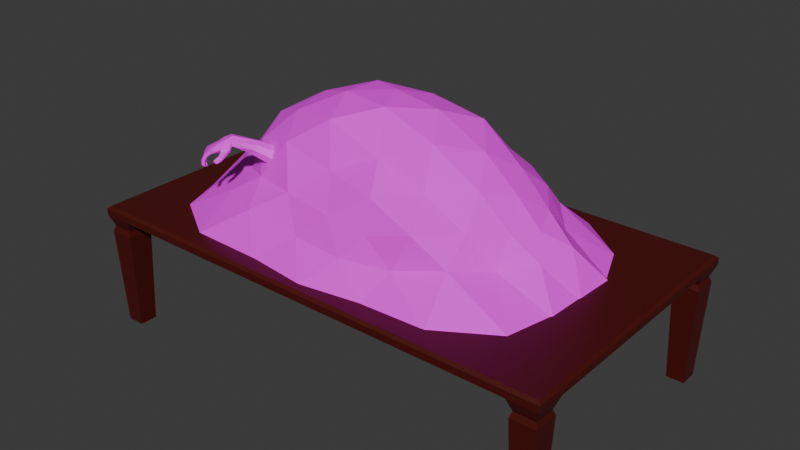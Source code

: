 # Source: Table_with_Flesh_1.blend  (saved by Blender 5.1.29; exported with 4.5.12 LTS)
import bpy
from mathutils import Matrix  # noqa: F401  (used for matrix-valued properties, if any)

bpy.ops.wm.read_factory_settings(use_empty=True)
scene = bpy.context.scene
scene.name = 'Scene'

# ---- images (referenced by path relative to the original .blend; pixels are not part of the script)
import os
ASSET_DIR = os.environ.get("B2B_ASSET_DIR", "")  # directory of the original .blend (textures are referenced by path, not embedded)
HERE = os.path.dirname(os.path.abspath(__file__))  # packed textures are extracted next to this script under _unpacked/

def load_image(name, relpath, width, height, colorspace="sRGB"):
    """Load a texture the original file referenced (path relative to the .blend, or extracted next to this script)."""
    p = next((c for c in (os.path.join(HERE, relpath), os.path.join(ASSET_DIR, relpath)) if relpath and os.path.exists(c)), "")
    if p:
        img = bpy.data.images.load(p, check_existing=True)
        img.name = name
    else:  # same state as the original file: an image datablock whose file is absent (Cycles renders it pink)
        img = bpy.data.images.new(name, width, height)
        img.source = "FILE"
        img.filepath = "//" + (relpath or name)
    img.colorspace_settings.name = colorspace
    return img
img_arm_png = load_image('arm.png', 'arm.png', 1024, 1024, 'sRGB')
img_hybrid_flesh_png = load_image('hybrid_flesh.png', 'hybrid_flesh.png', 1024, 1024, 'sRGB')

# ---- materials (node trees are filled in below, after node groups)
mat_material_002 = bpy.data.materials.new('Material.002')
mat_material = bpy.data.materials.new('Material')
mat_material.alpha_threshold = 0.0
mat_material.use_backface_culling_lightprobe_volume = False
mat_material.roughness = 0.5
mat_material.line_color = (0.0, 0.0, 0.0, 1.0)
mat_material_001 = bpy.data.materials.new('Material.001')

# ---- material node trees
mat_material_002.use_nodes = True; mat_material_002.node_tree.nodes.clear()
_N = mat_material_002.node_tree.nodes; _L = mat_material_002.node_tree.links
n0 = _N.new('ShaderNodeBsdfPrincipled'); n0.name = 'Principled BSDF'; n0.location = (-114, 199)
n1 = _N.new('ShaderNodeOutputMaterial'); n1.name = 'Material Output'; n1.location = (286, 199)
n2 = _N.new('ShaderNodeTexImage'); n2.name = 'Image Texture'; n2.location = (-432, 182)
n2.image = img_arm_png
n3 = _N.new('ShaderNodeMapping'); n3.name = 'Mapping'; n3.location = (-612, 142)
n4 = _N.new('ShaderNodeTexCoord'); n4.name = 'Texture Coordinate'; n4.location = (-792, 142)
_L.new(n0.outputs[0], n1.inputs[0])
_L.new(n2.outputs[0], n0.inputs[0])
_L.new(n3.outputs[0], n2.inputs[0])
_L.new(n4.outputs[2], n3.inputs[0])
n1.is_active_output = True
mat_material.use_nodes = True; mat_material.node_tree.nodes.clear()
_N = mat_material.node_tree.nodes; _L = mat_material.node_tree.links
n0 = _N.new('ShaderNodeOutputMaterial'); n0.name = 'Material Output'; n0.location = (200, 100)
n1 = _N.new('ShaderNodeBsdfPrincipled'); n1.name = 'Principled BSDF'; n1.location = (-200, 100)
n1.inputs[0].default_value = (0.07345, 0.002929, 0.001284, 1.0)
_L.new(n1.outputs[0], n0.inputs[0])
n0.is_active_output = True
mat_material_001.use_nodes = True; mat_material_001.node_tree.nodes.clear()
_N = mat_material_001.node_tree.nodes; _L = mat_material_001.node_tree.links
n0 = _N.new('ShaderNodeBsdfPrincipled'); n0.name = 'Principled BSDF'; n0.location = (-200, 100)
n0.inputs[2].default_value = 0.8636
n1 = _N.new('ShaderNodeOutputMaterial'); n1.name = 'Material Output'; n1.location = (200, 100)
n2 = _N.new('ShaderNodeTexImage'); n2.name = 'Image Texture'; n2.location = (-501, 141)
n2.image = img_hybrid_flesh_png
n2.interpolation = 'Closest'
n3 = _N.new('ShaderNodeMapping'); n3.name = 'Mapping'; n3.location = (-681, 101)
n4 = _N.new('ShaderNodeTexCoord'); n4.name = 'Texture Coordinate'; n4.location = (-861, 101)
_L.new(n0.outputs[0], n1.inputs[0])
_L.new(n2.outputs[0], n0.inputs[0])
_L.new(n3.outputs[0], n2.inputs[0])
_L.new(n4.outputs[2], n3.inputs[0])
n1.is_active_output = True

# ---- world
world_world = bpy.data.worlds.new('World'); scene.world = world_world
world_world.use_nodes = True; world_world.node_tree.nodes.clear()
_N = world_world.node_tree.nodes; _L = world_world.node_tree.links
n0 = _N.new('ShaderNodeOutputWorld'); n0.name = 'World Output'; n0.location = (200, 100)
n1 = _N.new('ShaderNodeBackground'); n1.name = 'Background'; n1.location = (-200, 100)
n1.inputs[0].default_value = (0.05088, 0.05088, 0.05088, 1.0)
_L.new(n1.outputs[0], n0.inputs[0])
n0.is_active_output = True
world_world.color = (0.05088, 0.05088, 0.05088)
world_world.sun_shadow_jitter_overblur = 0.0

# ---- meshes
me_arm = bpy.data.meshes.new('Arm')
me_arm.from_pydata([(-3.476, -1.397, 0.2107), (-3.525, -1.484, 0.276), (-3.423, -1.518, 0.3267), (-3.38, -1.477, 0.2791), (-3.481, -1.377, 0.2347), (-3.529, -1.468, 0.2946), (-3.427, -1.501, 0.3478), (-3.366, -1.468, 0.3053), (-3.334, -1.456, 0.2419), (-3.317, -1.445, 0.2739), (-3.436, -1.376, 0.1906), (-3.341, -1.409, 0.2417), (-3.438, -1.346, 0.2101), (-3.344, -1.375, 0.2654), (-3.4, -1.544, 0.2828), (-3.393, -1.554, 0.3071), (-3.38, -1.562, 0.2629), (-3.375, -1.57, 0.2816), (-3.404, -1.562, 0.2843), (-3.4, -1.568, 0.3), (-3.388, -1.57, 0.2716), (-3.385, -1.574, 0.2825), (-3.382, -1.519, 0.2745), (-3.374, -1.517, 0.2978), (-3.361, -1.535, 0.2579), (-3.355, -1.534, 0.2744), (-3.374, -1.49, 0.2818), (-3.364, -1.483, 0.3034), (-3.336, -1.468, 0.2475), (-3.32, -1.458, 0.2781), (-3.438, -1.44, 0.2567), (-3.479, -1.499, 0.2991), (-3.503, -1.491, 0.2871), (-3.472, -1.447, 0.2546), (-3.406, -1.45, 0.2746), (-3.451, -1.509, 0.313), (-3.452, -1.41, 0.2868), (-3.48, -1.471, 0.3198), (-3.41, -1.424, 0.3076), (-3.451, -1.481, 0.3337), (-3.503, -1.466, 0.3046), (-3.484, -1.422, 0.2796), (-3.455, -1.608, 0.311), (-3.47, -1.617, 0.3317), (-3.47, -1.601, 0.3026), (-3.486, -1.61, 0.3234), (-3.488, -1.591, 0.2703), (-3.472, -1.598, 0.279), (-3.505, -1.602, 0.2926), (-3.489, -1.609, 0.3013), (-3.5, -1.576, 0.2705), (-3.515, -1.569, 0.2637), (-3.514, -1.589, 0.2881), (-3.529, -1.582, 0.2813), (-3.532, -1.556, 0.2568), (-3.543, -1.571, 0.269), (-3.518, -1.561, 0.263), (-3.53, -1.576, 0.2752), (-3.424, -1.41, 0.2255), (-3.378, -1.43, 0.2483), (-3.369, -1.396, 0.2186), (-3.404, -1.391, 0.2054), (-3.433, -1.364, 0.2667), (-3.378, -1.382, 0.2894), (-3.359, -1.334, 0.2539), (-3.408, -1.321, 0.2293), (-3.459, -1.618, 0.3023), (-3.47, -1.621, 0.3178), (-3.469, -1.614, 0.2968), (-3.478, -1.618, 0.3139), (-3.476, -1.61, 0.2694), (-3.487, -1.605, 0.2637), (-3.489, -1.613, 0.2862), (-3.497, -1.609, 0.2822), (-3.503, -1.585, 0.2608), (-3.513, -1.58, 0.2563), (-3.514, -1.59, 0.2747), (-3.521, -1.587, 0.2715), (-3.52, -1.567, 0.2533), (-3.528, -1.564, 0.2492), (-3.529, -1.575, 0.2635), (-3.535, -1.573, 0.2606), (-3.44, -1.544, 0.3359), (-3.452, -1.541, 0.3603), (-3.473, -1.534, 0.3491), (-3.461, -1.536, 0.3248), (-3.477, -1.533, 0.3392), (-3.499, -1.527, 0.3266), (-3.463, -1.535, 0.3135), (-3.485, -1.529, 0.3009), (-3.5, -1.521, 0.3212), (-3.52, -1.514, 0.3119), (-3.488, -1.519, 0.2984), (-3.508, -1.512, 0.2891), (-3.52, -1.513, 0.3056), (-3.538, -1.507, 0.2969), (-3.509, -1.507, 0.2873), (-3.527, -1.501, 0.2787), (-3.489, -1.581, 0.3276), (-3.508, -1.574, 0.3172), (-3.495, -1.568, 0.2968), (-3.476, -1.575, 0.3072), (-3.454, -1.582, 0.333), (-3.466, -1.587, 0.3519), (-3.485, -1.58, 0.3419), (-3.472, -1.574, 0.323), (-3.511, -1.562, 0.3079), (-3.528, -1.556, 0.2997), (-3.517, -1.547, 0.2831), (-3.499, -1.554, 0.2913), (-3.526, -1.549, 0.2912), (-3.542, -1.543, 0.2835), (-3.532, -1.532, 0.2714), (-3.516, -1.538, 0.2791), (-3.228, -1.33, 0.1027), (-3.24, -1.376, 0.1154), (-3.252, -1.293, 0.07986), (-3.297, -1.287, 0.06024), (-3.337, -1.315, 0.05534), (-3.348, -1.361, 0.06804), (-3.325, -1.398, 0.0909), (-3.28, -1.404, 0.1105), (-3.127, -1.327, -0.01416), (-3.131, -1.387, -0.01277), (-3.161, -1.283, -0.03417), (-3.215, -1.279, -0.06109), (-3.255, -1.319, -0.07915), (-3.26, -1.379, -0.07776), (-3.225, -1.423, -0.05774), (-3.172, -1.427, -0.03082)], [], [(34, 3, 2, 35), (38, 39, 6, 7), (59, 60, 11, 8), (30, 34, 35, 31), (2, 3, 7, 6), (0, 1, 5, 4), (9, 8, 11, 13), (0, 33, 32, 1), (33, 30, 31, 32), (17, 16, 24, 25), (16, 14, 22, 24), (63, 9, 13, 64), (0, 4, 12, 10), (14, 15, 23, 22), (15, 17, 25, 23), (14, 16, 20, 18), (16, 17, 21, 20), (17, 15, 19, 21), (15, 14, 18, 19), (24, 22, 26, 28), (22, 23, 27, 26), (23, 25, 29, 27), (25, 24, 28, 29), (3, 8, 28, 26), (3, 26, 27, 7), (9, 7, 27, 29), (8, 9, 29, 28), (41, 40, 37, 36), (36, 37, 39, 38), (4, 5, 40, 41), (43, 45, 69, 67), (52, 53, 77, 76), (44, 42, 66, 68), (51, 50, 74, 75), (3, 34, 59, 8), (0, 10, 61, 58), (58, 61, 60, 59), (4, 62, 65, 12), (62, 63, 64, 65), (34, 30, 58, 59), (30, 33, 0, 58), (7, 9, 63, 38), (62, 36, 38, 63), (36, 62, 4, 41), (18, 20, 21, 19), (50, 52, 76, 74), (45, 44, 68, 69), (53, 51, 75, 77), (46, 47, 70, 71), (54, 56, 78, 79), (49, 48, 73, 72), (57, 55, 81, 80), (47, 49, 72, 70), (55, 54, 79, 81), (48, 46, 71, 73), (42, 43, 67, 66), (56, 57, 80, 78), (79, 78, 80, 81), (67, 69, 68, 66), (71, 70, 72, 73), (75, 74, 76, 77), (103, 43, 42, 102), (104, 45, 43, 103), (105, 102, 42, 44), (85, 84, 39, 35), (99, 48, 49, 98), (88, 35, 39, 86), (100, 101, 47, 46), (87, 37, 31, 89), (107, 53, 52, 106), (90, 92, 31, 37), (108, 109, 50, 51), (93, 91, 40, 32), (111, 55, 57, 110), (96, 32, 40, 94), (112, 113, 56, 54), (112, 54, 55, 111), (105, 104, 84, 85), (35, 2, 82, 85), (39, 84, 83, 6), (6, 83, 82, 2), (99, 87, 89, 100), (31, 35, 88, 89), (101, 88, 86, 98), (37, 87, 86, 39), (108, 107, 91, 93), (32, 31, 92, 93), (106, 109, 92, 90), (40, 91, 90, 37), (1, 97, 95, 5), (1, 32, 96, 97), (113, 96, 94, 110), (5, 95, 94, 40), (47, 101, 98, 49), (48, 99, 100, 46), (89, 88, 101, 100), (87, 99, 98, 86), (44, 45, 104, 105), (85, 82, 102, 105), (84, 104, 103, 83), (83, 103, 102, 82), (52, 50, 109, 106), (51, 53, 107, 108), (93, 92, 109, 108), (91, 107, 106, 90), (56, 113, 110, 57), (97, 112, 111, 95), (97, 96, 113, 112), (95, 111, 110, 94), (12, 65, 117, 118), (12, 118, 119, 10), (61, 10, 119, 120), (61, 120, 121, 60), (11, 60, 121, 115), (13, 11, 115, 114), (13, 114, 116, 64), (64, 116, 117, 65), (118, 117, 125, 126), (120, 119, 127, 128), (115, 121, 129, 123), (114, 115, 123, 122), (117, 116, 124, 125), (119, 118, 126, 127), (121, 120, 128, 129), (116, 114, 122, 124)])
_uv = me_arm.uv_layers.new(name='UVMap')
_uv.uv.foreach_set('vector', [0.2517, 0.6871, 0.3071, 0.7001, 0.2946, 0.8161, 0.2455, 0.814, 0.6656, 0.6489, 0.6557, 0.5326, 0.7054, 0.5137, 0.7591, 0.6286, 0.266, 0.6209, 0.2394, 0.5536, 0.2971, 0.5607, 0.3482, 0.6121, 0.1941, 0.6864, 0.2517, 0.6871, 0.2455, 0.814, 0.1953, 0.8147, 0.1798, 0.8283, 0.1855, 0.9461, 0.1384, 0.9424, 0.1384, 0.8171, 0.4075, 0.7163, 0.3983, 0.5319, 0.436, 0.5291, 0.456, 0.7127, 0.1865, 0.8194, 0.2443, 0.8171, 0.231, 0.8888, 0.1865, 0.9363, 0.09413, 0.6326, 0.1511, 0.7185, 0.1522, 0.8154, 0.1117, 0.8161, 0.1511, 0.7185, 0.1941, 0.6864, 0.1953, 0.8147, 0.1522, 0.8154, 0.8395, 0.7249, 0.8098, 0.7129, 0.8136, 0.6615, 0.8406, 0.6603, 0.9904, 0.4276, 0.9397, 0.4173, 0.9515, 0.3703, 0.9995, 0.3768, 0.675, 0.7328, 0.8088, 0.7111, 0.7148, 0.7829, 0.6577, 0.8264, 0.4075, 0.7163, 0.456, 0.7127, 0.4534, 0.802, 0.3983, 0.7905, 0.0111, 0.84, 0.05114, 0.8292, 0.0412, 0.8938, 0.00355, 0.8878, 0.7835, 0.2711, 0.8366, 0.2587, 0.8489, 0.3221, 0.7973, 0.335, 0.9397, 0.4173, 0.9904, 0.4276, 0.9776, 0.4454, 0.9439, 0.4456, 0.8098, 0.7129, 0.8395, 0.7249, 0.833, 0.7409, 0.8157, 0.734, 0.8366, 0.2587, 0.7835, 0.2711, 0.7906, 0.2451, 0.827, 0.2443, 0.05114, 0.8292, 0.0111, 0.84, 0.01429, 0.8115, 0.0402, 0.8045, 0.9995, 0.3768, 0.9515, 0.3703, 0.9365, 0.3251, 0.999, 0.2651, 0.00355, 0.8878, 0.0412, 0.8938, 0.05114, 0.9488, 0.01505, 0.934, 0.7973, 0.335, 0.8489, 0.3221, 0.8486, 0.4513, 0.7878, 0.39, 0.8406, 0.6603, 0.8136, 0.6615, 0.8161, 0.5498, 0.8691, 0.5343, 0.9248, 0.3056, 0.9995, 0.2443, 0.999, 0.2651, 0.9365, 0.3251, 0.005749, 0.9548, 0.01505, 0.934, 0.05114, 0.9488, 0.0495, 0.9727, 0.8489, 0.4723, 0.7752, 0.4104, 0.7878, 0.39, 0.8486, 0.4513, 0.8098, 0.5299, 0.8652, 0.5137, 0.8691, 0.5343, 0.8161, 0.5498, 0.5476, 0.6139, 0.5596, 0.53, 0.6042, 0.5316, 0.5897, 0.6479, 0.5897, 0.6479, 0.6042, 0.5316, 0.6557, 0.5326, 0.6656, 0.6489, 0.4974, 0.6996, 0.5181, 0.5137, 0.5596, 0.53, 0.5476, 0.6139, 0.8046, 0.02035, 0.7752, 0.02328, 0.781, 0.00185, 0.7947, 0.0004909, 0.3573, 0.7489, 0.3843, 0.7481, 0.3776, 0.7678, 0.3651, 0.7682, 0.4428, 0.8262, 0.4134, 0.8237, 0.4203, 0.8029, 0.4395, 0.8046, 0.1341, 0.8389, 0.1072, 0.8367, 0.1135, 0.8171, 0.1311, 0.8185, 0.3071, 0.7001, 0.2517, 0.6871, 0.266, 0.6209, 0.3482, 0.6121, 0.09413, 0.6326, 0.1234, 0.5641, 0.1818, 0.5657, 0.1787, 0.6187, 0.1787, 0.6187, 0.1818, 0.5657, 0.2394, 0.5536, 0.266, 0.6209, 0.4974, 0.6996, 0.5826, 0.7287, 0.5711, 0.823, 0.5131, 0.7881, 0.5826, 0.7287, 0.675, 0.7328, 0.6577, 0.8264, 0.5711, 0.823, 0.2517, 0.6871, 0.1941, 0.6864, 0.1787, 0.6187, 0.266, 0.6209, 0.1941, 0.6864, 0.1511, 0.7185, 0.09413, 0.6326, 0.1787, 0.6187, 0.7591, 0.6286, 0.8088, 0.7111, 0.675, 0.7328, 0.6656, 0.6489, 0.5826, 0.7287, 0.5897, 0.6479, 0.6656, 0.6489, 0.675, 0.7328, 0.5897, 0.6479, 0.5826, 0.7287, 0.4974, 0.6996, 0.5476, 0.6139, 0.457, 0.5628, 0.457, 0.5291, 0.4752, 0.5331, 0.4832, 0.5685, 0.9215, 0.7563, 0.8835, 0.7442, 0.9009, 0.7327, 0.929, 0.7371, 0.9185, 0.5257, 0.8785, 0.5392, 0.8701, 0.5189, 0.8999, 0.5137, 0.8236, 0.9265, 0.8616, 0.9144, 0.8691, 0.9335, 0.841, 0.938, 0.9755, 0.7578, 0.9452, 0.7554, 0.9524, 0.7327, 0.9722, 0.7343, 0.0634, 0.8779, 0.088, 0.8791, 0.08291, 0.8962, 0.06683, 0.8954, 0.03163, 0.5767, 0.001373, 0.5796, 0.007337, 0.5564, 0.02138, 0.555, 0.05462, 0.7413, 0.07923, 0.7405, 0.07322, 0.7575, 0.0618, 0.7579, 0.8955, 0.0238, 0.8501, 0.01652, 0.8679, 0.0004906, 0.9008, 0.0006325, 0.4888, 0.81, 0.4586, 0.8265, 0.449, 0.8114, 0.4721, 0.8029, 0.8734, 0.4508, 0.9189, 0.4442, 0.9238, 0.4674, 0.891, 0.4671, 0.9103, 0.1785, 0.9503, 0.1924, 0.9315, 0.2042, 0.9018, 0.1987, 0.3878, 0.7927, 0.3576, 0.7763, 0.3742, 0.7692, 0.3973, 0.7776, 0.4795, 0.5989, 0.4955, 0.5989, 0.4932, 0.6233, 0.4818, 0.6233, 0.4598, 0.6033, 0.4735, 0.6033, 0.4763, 0.6334, 0.457, 0.6334, 0.4769, 0.6023, 0.457, 0.6023, 0.4599, 0.5695, 0.474, 0.5695, 0.4779, 0.5695, 0.4955, 0.5695, 0.493, 0.5979, 0.4804, 0.5979, 0.9726, 0.1408, 0.9503, 0.1924, 0.9103, 0.1785, 0.9376, 0.1336, 0.7775, 0.07831, 0.7752, 0.02328, 0.8046, 0.02035, 0.8118, 0.07612, 0.4419, 0.8776, 0.4075, 0.8759, 0.4134, 0.8237, 0.4428, 0.8262, 0.896, 0.6438, 0.9374, 0.6503, 0.8967, 0.7317, 0.8701, 0.685, 0.004107, 0.637, 0.001373, 0.5796, 0.03163, 0.5767, 0.03949, 0.6348, 0.8808, 0.1346, 0.9008, 0.1747, 0.8835, 0.2256, 0.8374, 0.1485, 0.9739, 0.8131, 0.9385, 0.8112, 0.9452, 0.7554, 0.9755, 0.7578, 0.8626, 0.3238, 0.9068, 0.2443, 0.9238, 0.2953, 0.9058, 0.3384, 0.3861, 0.6982, 0.3843, 0.7481, 0.3573, 0.7489, 0.3545, 0.698, 0.8764, 0.8621, 0.9153, 0.8553, 0.929, 0.8862, 0.9117, 0.9371, 0.1337, 0.8846, 0.1022, 0.8831, 0.1072, 0.8367, 0.1341, 0.8389, 0.855, 0.817, 0.8161, 0.8102, 0.8555, 0.7419, 0.8691, 0.7875, 0.08139, 0.6921, 0.07923, 0.7405, 0.05462, 0.7413, 0.05265, 0.692, 0.386, 0.8855, 0.3973, 0.9087, 0.3852, 0.9546, 0.3519, 0.885, 0.06149, 0.835, 0.09022, 0.8352, 0.088, 0.8791, 0.0634, 0.8779, 0.4681, 0.8684, 0.4586, 0.8265, 0.4888, 0.81, 0.4953, 0.8579, 0.9052, 0.5831, 0.9403, 0.5763, 0.9374, 0.6503, 0.896, 0.6438, 0.4481, 0.9873, 0.3983, 0.9873, 0.4032, 0.9378, 0.4418, 0.939, 0.7752, 0.2433, 0.7794, 0.1524, 0.818, 0.1506, 0.8249, 0.2259, 0.9325, 0.0004905, 0.9701, 0.0661, 0.9286, 0.07227, 0.9018, 0.03039, 0.8499, 0.3983, 0.8626, 0.3238, 0.9058, 0.3384, 0.8888, 0.3979, 0.9806, 0.9213, 0.93, 0.9213, 0.9348, 0.8768, 0.9745, 0.875, 0.8648, 0.07091, 0.8808, 0.1346, 0.8374, 0.1485, 0.8259, 0.06993, 0.0004906, 0.8036, 0.003396, 0.7126, 0.04312, 0.7141, 0.05114, 0.8036, 0.8433, 0.8725, 0.8102, 0.8783, 0.8161, 0.8102, 0.855, 0.817, 0.1375, 0.9738, 0.09413, 0.9738, 0.0986, 0.9403, 0.134, 0.9413, 0.8701, 0.7934, 0.9032, 0.7993, 0.9153, 0.8553, 0.8764, 0.8621, 0.3973, 0.5514, 0.3892, 0.6299, 0.3539, 0.629, 0.3539, 0.5461, 0.449, 0.9421, 0.4609, 0.9179, 0.4949, 0.9172, 0.4702, 0.9735, 0.05212, 0.7589, 0.09269, 0.7589, 0.09124, 0.7847, 0.05903, 0.785, 0.3783, 0.8355, 0.386, 0.8855, 0.3519, 0.885, 0.3511, 0.8252, 0.09252, 0.572, 0.08433, 0.6329, 0.05212, 0.6322, 0.05212, 0.555, 0.8955, 0.0238, 0.8648, 0.07091, 0.8259, 0.06993, 0.8501, 0.01652, 0.8734, 0.4508, 0.8499, 0.3983, 0.8888, 0.3979, 0.9189, 0.4442, 0.9745, 0.875, 0.9348, 0.8768, 0.9385, 0.8112, 0.9739, 0.8131, 0.003396, 0.7126, 0.004107, 0.637, 0.03949, 0.6348, 0.04312, 0.7141, 0.8785, 0.5392, 0.9185, 0.5257, 0.9403, 0.5763, 0.9052, 0.5831, 0.4418, 0.939, 0.4032, 0.9378, 0.4075, 0.8759, 0.4419, 0.8776, 0.7794, 0.1524, 0.7775, 0.07831, 0.8118, 0.07612, 0.818, 0.1506, 0.9701, 0.0661, 0.9726, 0.1408, 0.9376, 0.1336, 0.9286, 0.07227, 0.8835, 0.7442, 0.9215, 0.7563, 0.9032, 0.7993, 0.8701, 0.7934, 0.8616, 0.9144, 0.8236, 0.9265, 0.8102, 0.8783, 0.8433, 0.8725, 0.134, 0.9413, 0.0986, 0.9403, 0.1022, 0.8831, 0.1337, 0.8846, 0.3892, 0.6299, 0.3861, 0.6982, 0.3545, 0.698, 0.3539, 0.629, 0.3878, 0.7927, 0.3783, 0.8355, 0.3511, 0.8252, 0.3576, 0.7763, 0.4609, 0.9179, 0.4681, 0.8684, 0.4953, 0.8579, 0.4949, 0.9172, 0.05903, 0.785, 0.09124, 0.7847, 0.09022, 0.8352, 0.06149, 0.835, 0.08433, 0.6329, 0.08139, 0.6921, 0.05265, 0.692, 0.05212, 0.6322, 0.3973, 0.5452, 0.3305, 0.5424, 0.3083, 0.2264, 0.3782, 0.2562, 0.4472, 0.5281, 0.3983, 0.2427, 0.4697, 0.2687, 0.4964, 0.5009, 0.7587, 0.4939, 0.7013, 0.5066, 0.6825, 0.2736, 0.7582, 0.2791, 0.6206, 0.5111, 0.608, 0.2966, 0.6815, 0.2775, 0.6769, 0.4928, 0.5563, 0.5127, 0.4974, 0.5067, 0.5211, 0.2926, 0.59, 0.2608, 0.2592, 0.5511, 0.2007, 0.5225, 0.2363, 0.2709, 0.3053, 0.2391, 0.09413, 0.5526, 0.125, 0.2387, 0.1997, 0.225, 0.1637, 0.5446, 0.0004907, 0.5459, 0.01827, 0.2247, 0.09315, 0.2374, 0.0863, 0.5541, 0.3782, 0.2562, 0.3083, 0.2264, 0.3063, 0.0004908, 0.3973, 0.01472, 0.7582, 0.2791, 0.6825, 0.2736, 0.6825, 0.009055, 0.7742, 0.0004907, 0.59, 0.2608, 0.5211, 0.2926, 0.4974, 0.01666, 0.5881, 0.0004907, 0.3053, 0.2391, 0.2363, 0.2709, 0.2007, 0.01302, 0.2921, 0.0004907, 0.09315, 0.2374, 0.01827, 0.2247, 0.0004906, 0.0004905, 0.09202, 0.01144, 0.4697, 0.2687, 0.3983, 0.2427, 0.4043, 0.0004907, 0.4964, 0.005469, 0.6815, 0.2775, 0.608, 0.2966, 0.591, 0.01813, 0.6815, 0.000491, 0.1997, 0.225, 0.125, 0.2387, 0.09413, 0.001728, 0.1863, 0.0004906])
_ca = me_arm.color_attributes.new('Attribute', 'BYTE_COLOR', 'CORNER')
_ca.data.foreach_set('color', [1.0, 1.0, 1.0, 1.0, 1.0, 1.0, 1.0, 1.0, 1.0, 1.0, 1.0, 1.0, 1.0, 1.0, 1.0, 1.0, 1.0, 1.0, 1.0, 1.0, 1.0, 1.0, 1.0, 1.0, 1.0, 1.0, 1.0, 1.0, 1.0, 1.0, 1.0, 1.0, 1.0, 1.0, 1.0, 1.0, 1.0, 1.0, 1.0, 1.0, 1.0, 1.0, 1.0, 1.0, 1.0, 1.0, 1.0, 1.0, 1.0, 1.0, 1.0, 1.0, 1.0, 1.0, 1.0, 1.0, 1.0, 1.0, 1.0, 1.0, 1.0, 1.0, 1.0, 1.0, 1.0, 1.0, 1.0, 1.0, 1.0, 1.0, 1.0, 1.0, 1.0, 1.0, 1.0, 1.0, 1.0, 1.0, 1.0, 1.0, 1.0, 1.0, 1.0, 1.0, 1.0, 1.0, 1.0, 1.0, 1.0, 1.0, 1.0, 1.0, 1.0, 1.0, 1.0, 1.0, 1.0, 1.0, 1.0, 1.0, 1.0, 1.0, 1.0, 1.0, 1.0, 1.0, 1.0, 1.0, 1.0, 1.0, 1.0, 1.0, 1.0, 1.0, 1.0, 1.0, 1.0, 1.0, 1.0, 1.0, 1.0, 1.0, 1.0, 1.0, 1.0, 1.0, 1.0, 1.0, 1.0, 1.0, 1.0, 1.0, 1.0, 1.0, 1.0, 1.0, 1.0, 1.0, 1.0, 1.0, 1.0, 1.0, 1.0, 1.0, 1.0, 1.0, 1.0, 1.0, 1.0, 1.0, 1.0, 1.0, 1.0, 1.0, 1.0, 1.0, 1.0, 1.0, 1.0, 1.0, 1.0, 1.0, 1.0, 1.0, 1.0, 1.0, 1.0, 1.0, 1.0, 1.0, 1.0, 1.0, 1.0, 1.0, 1.0, 1.0, 1.0, 1.0, 1.0, 1.0, 1.0, 1.0, 1.0, 1.0, 1.0, 1.0, 1.0, 1.0, 1.0, 1.0, 1.0, 1.0, 1.0, 1.0, 1.0, 1.0, 1.0, 1.0, 1.0, 1.0, 1.0, 1.0, 1.0, 1.0, 1.0, 1.0, 1.0, 1.0, 1.0, 1.0, 1.0, 1.0, 1.0, 1.0, 1.0, 1.0, 1.0, 1.0, 1.0, 1.0, 1.0, 1.0, 1.0, 1.0, 1.0, 1.0, 1.0, 1.0, 1.0, 1.0, 1.0, 1.0, 1.0, 1.0, 1.0, 1.0, 1.0, 1.0, 1.0, 1.0, 1.0, 1.0, 1.0, 1.0, 1.0, 1.0, 1.0, 1.0, 1.0, 1.0, 1.0, 1.0, 1.0, 1.0, 1.0, 1.0, 1.0, 1.0, 1.0, 1.0, 1.0, 1.0, 1.0, 1.0, 1.0, 1.0, 1.0, 1.0, 1.0, 1.0, 1.0, 1.0, 1.0, 1.0, 1.0, 1.0, 1.0, 1.0, 1.0, 1.0, 1.0, 1.0, 1.0, 1.0, 1.0, 1.0, 1.0, 1.0, 1.0, 1.0, 1.0, 1.0, 1.0, 1.0, 1.0, 1.0, 1.0, 1.0, 1.0, 1.0, 1.0, 1.0, 1.0, 1.0, 1.0, 1.0, 1.0, 1.0, 1.0, 1.0, 1.0, 1.0, 1.0, 1.0, 1.0, 1.0, 1.0, 1.0, 1.0, 1.0, 1.0, 1.0, 1.0, 1.0, 1.0, 1.0, 1.0, 1.0, 1.0, 1.0, 1.0, 1.0, 1.0, 1.0, 1.0, 1.0, 1.0, 1.0, 1.0, 1.0, 1.0, 1.0, 1.0, 1.0, 1.0, 1.0, 1.0, 1.0, 1.0, 1.0, 1.0, 1.0, 1.0, 1.0, 1.0, 1.0, 1.0, 1.0, 1.0, 1.0, 1.0, 1.0, 1.0, 1.0, 1.0, 1.0, 1.0, 1.0, 1.0, 1.0, 1.0, 1.0, 1.0, 1.0, 1.0, 1.0, 1.0, 1.0, 1.0, 1.0, 1.0, 1.0, 1.0, 1.0, 1.0, 1.0, 1.0, 1.0, 1.0, 1.0, 1.0, 1.0, 1.0, 1.0, 1.0, 1.0, 1.0, 1.0, 1.0, 1.0, 1.0, 1.0, 1.0, 1.0, 1.0, 1.0, 1.0, 1.0, 1.0, 1.0, 1.0, 1.0, 1.0, 1.0, 1.0, 1.0, 1.0, 1.0, 1.0, 1.0, 1.0, 1.0, 1.0, 1.0, 1.0, 1.0, 1.0, 1.0, 1.0, 1.0, 1.0, 1.0, 1.0, 1.0, 1.0, 1.0, 1.0, 1.0, 1.0, 1.0, 1.0, 1.0, 1.0, 1.0, 1.0, 1.0, 1.0, 1.0, 1.0, 1.0, 1.0, 1.0, 1.0, 1.0, 1.0, 1.0, 1.0, 1.0, 1.0, 1.0, 1.0, 1.0, 1.0, 1.0, 1.0, 1.0, 1.0, 1.0, 1.0, 1.0, 1.0, 1.0, 1.0, 1.0, 1.0, 1.0, 1.0, 1.0, 1.0, 1.0, 1.0, 1.0, 1.0, 1.0, 1.0, 1.0, 1.0, 1.0, 1.0, 1.0, 1.0, 1.0, 1.0, 1.0, 1.0, 1.0, 1.0, 1.0, 1.0, 1.0, 1.0, 1.0, 1.0, 1.0, 1.0, 1.0, 1.0, 1.0, 1.0, 1.0, 1.0, 1.0, 1.0, 1.0, 1.0, 1.0, 1.0, 1.0, 1.0, 1.0, 1.0, 1.0, 1.0, 1.0, 1.0, 1.0, 1.0, 1.0, 1.0, 1.0, 1.0, 1.0, 1.0, 1.0, 1.0, 1.0, 1.0, 1.0, 1.0, 1.0, 1.0, 1.0, 1.0, 1.0, 1.0, 1.0, 1.0, 1.0, 1.0, 1.0, 1.0, 1.0, 1.0, 1.0, 1.0, 1.0, 1.0, 1.0, 1.0, 1.0, 1.0, 1.0, 1.0, 1.0, 1.0, 1.0, 1.0, 1.0, 1.0, 1.0, 1.0, 1.0, 1.0, 1.0, 1.0, 1.0, 1.0, 1.0, 1.0, 1.0, 1.0, 1.0, 1.0, 1.0, 1.0, 1.0, 1.0, 1.0, 1.0, 1.0, 1.0, 1.0, 1.0, 1.0, 1.0, 1.0, 1.0, 1.0, 1.0, 1.0, 1.0, 1.0, 1.0, 1.0, 1.0, 1.0, 1.0, 1.0, 1.0, 1.0, 1.0, 1.0, 1.0, 1.0, 1.0, 1.0, 1.0, 1.0, 1.0, 1.0, 1.0, 1.0, 1.0, 1.0, 1.0, 1.0, 1.0, 1.0, 1.0, 1.0, 1.0, 1.0, 1.0, 1.0, 1.0, 1.0, 1.0, 1.0, 1.0, 1.0, 1.0, 1.0, 1.0, 1.0, 1.0, 1.0, 1.0, 1.0, 1.0, 1.0, 1.0, 1.0, 1.0, 1.0, 1.0, 1.0, 1.0, 1.0, 1.0, 1.0, 1.0, 1.0, 1.0, 1.0, 1.0, 1.0, 1.0, 1.0, 1.0, 1.0, 1.0, 1.0, 1.0, 1.0, 1.0, 1.0, 1.0, 1.0, 1.0, 1.0, 1.0, 1.0, 1.0, 1.0, 1.0, 1.0, 1.0, 1.0, 1.0, 1.0, 1.0, 1.0, 1.0, 1.0, 1.0, 1.0, 1.0, 1.0, 1.0, 1.0, 1.0, 1.0, 1.0, 1.0, 1.0, 1.0, 1.0, 1.0, 1.0, 1.0, 1.0, 1.0, 1.0, 1.0, 1.0, 1.0, 1.0, 1.0, 1.0, 1.0, 1.0, 1.0, 1.0, 1.0, 1.0, 1.0, 1.0, 1.0, 1.0, 1.0, 1.0, 1.0, 1.0, 1.0, 1.0, 1.0, 1.0, 1.0, 1.0, 1.0, 1.0, 1.0, 1.0, 1.0, 1.0, 1.0, 1.0, 1.0, 1.0, 1.0, 1.0, 1.0, 1.0, 1.0, 1.0, 1.0, 1.0, 1.0, 1.0, 1.0, 1.0, 1.0, 1.0, 1.0, 1.0, 1.0, 1.0, 1.0, 1.0, 1.0, 1.0, 1.0, 1.0, 1.0, 1.0, 1.0, 1.0, 1.0, 1.0, 1.0, 1.0, 1.0, 1.0, 1.0, 1.0, 1.0, 1.0, 1.0, 1.0, 1.0, 1.0, 1.0, 1.0, 1.0, 1.0, 1.0, 1.0, 1.0, 1.0, 1.0, 1.0, 1.0, 1.0, 1.0, 1.0, 1.0, 1.0, 1.0, 1.0, 1.0, 1.0, 1.0, 1.0, 1.0, 1.0, 1.0, 1.0, 1.0, 1.0, 1.0, 1.0, 1.0, 1.0, 1.0, 1.0, 1.0, 1.0, 1.0, 1.0, 1.0, 1.0, 1.0, 1.0, 1.0, 1.0, 1.0, 1.0, 1.0, 1.0, 1.0, 1.0, 1.0, 1.0, 1.0, 1.0, 1.0, 1.0, 1.0, 1.0, 1.0, 1.0, 1.0, 1.0, 1.0, 1.0, 1.0, 1.0, 1.0, 1.0, 1.0, 1.0, 1.0, 1.0, 1.0, 1.0, 1.0, 1.0, 1.0, 1.0, 1.0, 1.0, 1.0, 1.0, 1.0, 1.0, 1.0, 1.0, 1.0, 1.0, 1.0, 1.0, 1.0, 1.0, 1.0, 1.0, 1.0, 1.0, 1.0, 1.0, 1.0, 1.0, 1.0, 1.0, 1.0, 1.0, 1.0, 1.0, 1.0, 1.0, 1.0, 1.0, 1.0, 1.0, 1.0, 1.0, 1.0, 1.0, 1.0, 1.0, 1.0, 1.0, 1.0, 1.0, 1.0, 1.0, 1.0, 1.0, 1.0, 1.0, 1.0, 1.0, 1.0, 1.0, 1.0, 1.0, 1.0, 1.0, 1.0, 1.0, 1.0, 1.0, 1.0, 1.0, 1.0, 1.0, 1.0, 1.0, 1.0, 1.0, 1.0, 1.0, 1.0, 1.0, 1.0, 1.0, 1.0, 1.0, 1.0, 1.0, 1.0, 1.0, 1.0, 1.0, 1.0, 1.0, 1.0, 1.0, 1.0, 1.0, 1.0, 1.0, 1.0, 1.0, 1.0, 1.0, 1.0, 1.0, 1.0, 1.0, 1.0, 1.0, 1.0, 1.0, 1.0, 1.0, 1.0, 1.0, 1.0, 1.0, 1.0, 1.0, 1.0, 1.0, 1.0, 1.0, 1.0, 1.0, 1.0, 1.0, 1.0, 1.0, 1.0, 1.0, 1.0, 1.0, 1.0, 1.0, 1.0, 1.0, 1.0, 1.0, 1.0, 1.0, 1.0, 1.0, 1.0, 1.0, 1.0, 1.0, 1.0, 1.0, 1.0, 1.0, 1.0, 1.0, 1.0, 1.0, 1.0, 1.0, 1.0, 1.0, 1.0, 1.0, 1.0, 1.0, 1.0, 1.0, 1.0, 1.0, 1.0, 1.0, 1.0, 1.0, 1.0, 1.0, 1.0, 1.0, 1.0, 1.0, 1.0, 1.0, 1.0, 1.0, 1.0, 1.0, 1.0, 1.0, 1.0, 1.0, 1.0, 1.0, 1.0, 1.0, 1.0, 1.0, 1.0, 1.0, 1.0, 1.0, 1.0, 1.0, 1.0, 1.0, 1.0, 1.0, 1.0, 1.0, 1.0, 1.0, 1.0, 1.0, 1.0, 1.0, 1.0, 1.0, 1.0, 1.0, 1.0, 1.0, 1.0, 1.0, 1.0, 1.0, 1.0, 1.0, 1.0, 1.0, 1.0, 1.0, 1.0, 1.0, 1.0, 1.0, 1.0, 1.0, 1.0, 1.0, 1.0, 1.0, 1.0, 1.0, 1.0, 1.0, 1.0, 1.0, 1.0, 1.0, 1.0, 1.0, 1.0, 1.0, 1.0, 1.0, 1.0, 1.0, 1.0, 1.0, 1.0, 1.0, 1.0, 1.0, 1.0, 1.0, 1.0, 1.0, 1.0, 1.0, 1.0, 1.0, 1.0, 1.0, 1.0, 1.0, 1.0, 1.0, 1.0, 1.0, 1.0, 1.0, 1.0, 1.0, 1.0, 1.0, 1.0, 1.0, 1.0, 1.0, 1.0, 1.0, 1.0, 1.0, 1.0, 1.0, 1.0, 1.0, 1.0, 1.0, 1.0, 1.0, 1.0, 1.0, 1.0, 1.0, 1.0, 1.0, 1.0, 1.0, 1.0, 1.0, 1.0, 1.0, 1.0, 1.0, 1.0, 1.0, 1.0, 1.0, 1.0, 1.0, 1.0, 1.0, 1.0, 1.0, 1.0, 1.0, 1.0, 1.0, 1.0, 1.0, 1.0, 1.0, 1.0, 1.0, 1.0, 1.0, 1.0, 1.0, 1.0, 1.0, 1.0, 1.0, 1.0, 1.0, 1.0, 1.0, 1.0, 1.0, 1.0, 1.0, 1.0, 1.0, 1.0, 1.0, 1.0, 1.0, 1.0, 1.0, 1.0, 1.0, 1.0, 1.0, 1.0, 1.0, 1.0, 1.0, 1.0, 1.0, 1.0, 1.0, 1.0, 1.0, 1.0, 1.0, 1.0, 1.0, 1.0, 1.0, 1.0, 1.0, 1.0, 1.0, 1.0, 1.0, 1.0, 1.0, 1.0, 1.0, 1.0, 1.0, 1.0, 1.0, 1.0, 1.0, 1.0, 1.0, 1.0, 1.0, 1.0, 1.0, 1.0, 1.0, 1.0, 1.0, 1.0, 1.0, 1.0, 1.0, 1.0, 1.0, 1.0, 1.0, 1.0, 1.0, 1.0, 1.0, 1.0, 1.0, 1.0, 1.0, 1.0, 1.0, 1.0, 1.0, 1.0, 1.0, 1.0, 1.0, 1.0, 1.0, 1.0, 1.0, 1.0, 1.0, 1.0, 1.0, 1.0, 1.0, 1.0, 1.0, 1.0, 1.0, 1.0, 1.0, 1.0, 1.0, 1.0, 1.0, 1.0, 1.0, 1.0, 1.0, 1.0, 1.0, 1.0, 1.0, 1.0, 1.0, 1.0, 1.0, 1.0, 1.0, 1.0, 1.0, 1.0, 1.0, 1.0, 1.0, 1.0, 1.0, 1.0, 1.0, 1.0, 1.0, 1.0, 1.0, 1.0, 1.0, 1.0, 1.0, 1.0, 1.0, 1.0, 1.0, 1.0, 1.0, 1.0, 1.0, 1.0, 1.0, 1.0, 1.0, 1.0, 1.0, 1.0, 1.0, 1.0, 1.0, 1.0, 1.0, 1.0, 1.0, 1.0, 1.0, 1.0, 1.0, 1.0, 1.0, 1.0, 1.0, 1.0, 1.0, 1.0, 1.0, 1.0, 1.0, 1.0, 1.0, 1.0, 1.0, 1.0, 1.0, 1.0, 1.0, 1.0, 1.0, 1.0, 1.0, 1.0, 1.0, 1.0, 1.0, 1.0, 1.0, 1.0, 1.0, 1.0, 1.0, 1.0, 1.0, 1.0, 1.0, 1.0, 1.0, 1.0, 1.0, 1.0, 1.0, 1.0, 1.0, 1.0, 1.0, 1.0, 1.0, 1.0, 1.0, 1.0, 1.0, 1.0, 1.0, 1.0, 1.0, 1.0, 1.0, 1.0, 1.0, 1.0, 1.0, 1.0, 1.0, 1.0, 1.0, 1.0, 1.0, 1.0, 1.0, 1.0, 1.0, 1.0, 1.0, 1.0, 1.0, 1.0, 1.0, 1.0, 1.0, 1.0, 1.0, 1.0, 1.0, 1.0, 1.0, 1.0, 1.0, 1.0, 1.0, 1.0, 1.0, 1.0, 1.0, 1.0, 1.0, 1.0, 1.0, 1.0, 1.0, 1.0, 1.0, 1.0, 1.0, 1.0, 1.0, 1.0, 1.0, 1.0, 1.0, 1.0, 1.0, 1.0, 1.0, 1.0, 1.0, 1.0, 1.0, 1.0, 1.0, 1.0, 1.0, 1.0, 1.0, 1.0, 1.0, 1.0, 1.0, 1.0, 1.0, 1.0, 1.0, 1.0, 1.0, 1.0, 1.0, 1.0, 1.0, 1.0, 1.0, 1.0, 1.0, 1.0, 1.0, 1.0, 1.0, 1.0, 1.0, 1.0, 1.0, 1.0, 1.0, 1.0, 1.0, 1.0, 1.0, 1.0, 1.0, 1.0, 1.0, 1.0, 1.0, 1.0, 1.0, 1.0, 1.0, 1.0, 1.0, 1.0, 1.0, 1.0, 1.0, 1.0, 1.0, 1.0, 1.0, 1.0, 1.0, 1.0, 1.0, 1.0, 1.0, 1.0, 1.0, 1.0, 1.0, 1.0, 1.0, 1.0, 1.0, 1.0, 1.0, 1.0, 1.0, 1.0, 1.0, 1.0, 1.0, 1.0, 1.0, 1.0, 1.0, 1.0, 1.0, 1.0, 1.0, 1.0, 1.0, 1.0, 1.0, 1.0, 1.0, 1.0, 1.0, 1.0, 1.0, 1.0, 1.0, 1.0, 1.0, 1.0, 1.0, 1.0, 1.0, 1.0, 1.0, 1.0, 1.0, 1.0, 1.0, 1.0, 1.0, 1.0, 1.0, 1.0, 1.0, 1.0, 1.0, 1.0, 1.0, 1.0, 1.0, 1.0, 1.0, 1.0, 1.0, 1.0, 1.0, 1.0, 1.0, 1.0, 1.0, 1.0, 1.0, 1.0, 1.0, 1.0, 1.0, 1.0, 1.0, 1.0, 1.0, 1.0, 1.0, 1.0, 1.0, 1.0, 1.0, 1.0, 1.0, 1.0, 1.0, 1.0, 1.0, 1.0, 1.0, 1.0, 1.0, 1.0, 1.0, 1.0, 1.0, 1.0, 1.0, 1.0, 1.0, 1.0, 1.0, 1.0, 1.0, 1.0, 1.0, 1.0, 1.0, 1.0, 1.0, 1.0, 1.0, 1.0, 1.0, 1.0, 1.0, 1.0, 1.0, 1.0, 1.0, 1.0, 1.0, 1.0, 1.0, 1.0, 1.0, 1.0, 1.0, 1.0, 1.0, 1.0, 1.0, 1.0, 1.0, 1.0, 1.0, 1.0, 1.0, 1.0, 1.0, 1.0, 1.0, 1.0, 1.0, 1.0, 1.0, 1.0, 1.0, 1.0, 1.0, 1.0, 1.0, 1.0, 1.0, 1.0, 1.0, 1.0, 1.0, 1.0, 1.0, 1.0, 1.0, 1.0, 1.0, 1.0, 1.0, 1.0, 1.0, 1.0, 1.0, 1.0, 1.0, 1.0, 1.0, 1.0, 1.0, 1.0, 1.0, 1.0, 1.0, 1.0, 1.0, 1.0, 1.0, 1.0, 1.0, 1.0, 1.0, 1.0, 1.0, 1.0, 1.0, 1.0, 1.0, 1.0, 1.0, 1.0, 1.0, 1.0, 1.0, 1.0, 1.0, 1.0, 1.0, 1.0, 1.0, 1.0, 1.0, 1.0, 1.0, 1.0, 1.0, 1.0, 1.0, 1.0, 1.0, 1.0, 1.0, 1.0, 1.0, 1.0, 1.0, 1.0, 1.0, 1.0, 1.0, 1.0, 1.0, 1.0, 1.0, 1.0, 1.0, 1.0, 1.0, 1.0, 1.0, 1.0, 1.0, 1.0, 1.0, 1.0, 1.0, 1.0, 1.0, 1.0, 1.0, 1.0, 1.0, 1.0, 1.0, 1.0, 1.0, 1.0, 1.0, 1.0, 1.0, 1.0, 1.0, 1.0, 1.0, 1.0, 1.0, 1.0, 1.0, 1.0, 1.0, 1.0, 1.0, 1.0, 1.0, 1.0, 1.0, 1.0, 1.0, 1.0, 1.0, 1.0, 1.0, 1.0, 1.0, 1.0, 1.0, 1.0, 1.0, 1.0, 1.0, 1.0, 1.0, 1.0, 1.0, 1.0, 1.0, 1.0, 1.0, 1.0, 1.0, 1.0, 1.0, 1.0, 1.0, 1.0, 1.0, 1.0, 1.0, 1.0, 1.0, 1.0, 1.0, 1.0, 1.0, 1.0, 1.0, 1.0, 1.0, 1.0, 1.0, 1.0, 1.0, 1.0, 1.0, 1.0, 1.0, 1.0, 1.0, 1.0, 1.0, 1.0, 1.0, 1.0, 1.0, 1.0, 1.0, 1.0, 1.0, 1.0, 1.0, 1.0, 1.0, 1.0, 1.0, 1.0, 1.0, 1.0, 1.0, 1.0, 1.0, 1.0, 1.0, 1.0, 1.0, 1.0, 1.0, 1.0, 1.0, 1.0, 1.0, 1.0, 1.0, 1.0, 1.0, 1.0, 1.0, 1.0, 1.0, 1.0, 1.0, 1.0, 1.0, 1.0, 1.0, 1.0, 1.0, 1.0, 1.0, 1.0, 1.0, 1.0, 1.0, 1.0, 1.0, 1.0, 1.0, 1.0, 1.0, 1.0, 1.0, 1.0, 1.0, 1.0, 1.0, 1.0, 1.0, 1.0, 1.0, 1.0, 1.0, 1.0, 1.0, 1.0, 1.0, 1.0, 1.0, 1.0, 1.0, 1.0, 1.0, 1.0, 1.0, 1.0, 1.0, 1.0, 1.0, 1.0, 1.0, 1.0, 1.0, 1.0, 1.0, 1.0, 1.0, 1.0, 1.0, 1.0, 1.0, 1.0, 1.0, 1.0, 1.0, 1.0, 1.0, 1.0, 1.0, 1.0, 1.0, 1.0, 1.0, 1.0, 1.0, 1.0, 1.0, 1.0, 1.0, 1.0, 1.0, 1.0, 1.0, 1.0, 1.0, 1.0])
me_arm.materials.append(mat_material_002)
me_arm.use_mirror_x = True
me_arm.update()
me_cube = bpy.data.meshes.new('Cube')
me_cube.from_pydata([(2.055, 1.189, -1.0), (2.055, -1.172, -1.0), (-2.05, 1.189, -1.0), (-2.05, -1.172, -1.0), (-2.05, 0.1893, -1.0), (-1.05, 1.189, -1.0), (-1.05, -1.172, -1.0), (2.055, 0.1893, -1.0), (-2.05, -0.9224, -1.0), (-1.8, 1.189, -1.0), (1.805, -1.172, -1.0), (2.055, 0.9393, -1.0), (-2.05, 0.9393, -1.0), (1.805, 1.189, -1.0), (-1.8, -1.172, -1.0), (2.055, -0.9224, -1.0), (-1.8, -0.9224, -1.0), (-1.8, 0.9393, -1.0), (1.805, 0.9393, -1.0), (1.805, -0.9224, -1.0), (-2.05, -0.9224, -1.0), (-2.05, -1.172, -1.0), (-1.8, 1.189, -1.0), (-2.05, 1.189, -1.0), (1.805, -1.172, -1.0), (2.055, -1.172, -1.0), (2.055, 0.9393, -1.0), (2.055, 1.189, -1.0), (-2.05, 0.9393, -1.0), (1.805, 1.189, -1.0), (-1.8, -1.172, -1.0), (2.055, -0.9224, -1.0), (-1.8, -0.9224, -1.0), (-1.8, 0.9393, -1.0), (1.805, 0.9393, -1.0), (1.805, -0.9224, -1.0), (-2.013, -0.9599, -3.581), (-2.013, -1.135, -3.581), (-1.838, 1.152, -3.581), (-2.013, 1.152, -3.581), (1.843, -1.135, -3.581), (2.018, -1.135, -3.581), (2.018, 0.9768, -3.581), (2.018, 1.152, -3.581), (-2.013, 0.9768, -3.581), (1.843, 1.152, -3.581), (-1.838, -1.135, -3.581), (2.018, -0.9599, -3.581), (-1.838, -0.9599, -3.581), (-1.838, 0.9768, -3.581), (1.843, 0.9768, -3.581), (1.843, -0.9599, -3.581), (-2.013, -0.9599, -3.581), (-2.0, -0.9724, -26.07), (-2.0, -1.122, -26.07), (-2.013, -1.135, -3.581), (-1.838, 1.152, -3.581), (-1.85, 1.139, -26.07), (-2.0, 1.139, -26.07), (-2.013, 1.152, -3.581), (1.843, -1.135, -3.581), (1.855, -1.122, -26.07), (2.005, -1.122, -26.07), (2.018, -1.135, -3.581), (2.018, 0.9768, -3.581), (2.005, 0.9893, -26.07), (2.005, 1.139, -26.07), (2.018, 1.152, -3.581), (-2.0, 0.9893, -26.07), (-2.013, 0.9768, -3.581), (1.855, 1.139, -26.07), (1.843, 1.152, -3.581), (-1.85, -1.122, -26.07), (-1.838, -1.135, -3.581), (2.005, -0.9724, -26.07), (2.018, -0.9599, -3.581), (-1.85, -0.9724, -26.07), (-1.838, -0.9599, -3.581), (-1.838, 0.9768, -3.581), (-1.85, 0.9893, -26.07), (1.855, 0.9893, -26.07), (1.843, 0.9768, -3.581), (1.843, -0.9599, -3.581), (1.855, -0.9724, -26.07), (1.826, -1.152, -4.689), (2.034, -1.152, -4.689), (2.034, -0.9431, -4.689), (1.826, -0.9431, -4.689), (-2.03, -0.9431, -4.649), (-2.03, -1.152, -4.649), (-1.821, -1.152, -4.649), (-1.821, -0.9431, -4.649), (2.034, 0.96, -4.664), (2.034, 1.169, -4.664), (1.826, 1.169, -4.664), (1.826, 0.96, -4.664), (-1.821, 1.169, -4.665), (-2.03, 1.169, -4.665), (-2.03, 0.96, -4.665), (-1.821, 0.96, -4.665), (2.03, 1.164, 1.0), (2.055, 1.189, 0.4589), (2.03, -1.147, 1.0), (2.055, -1.172, 0.4589), (-2.025, 1.164, 1.0), (-2.05, 1.189, 0.4589), (-2.025, -1.147, 1.0), (-2.05, -1.172, 0.4589)], [], [(17, 12, 28, 33), (2, 105, 101, 0, 13, 5, 9), (0, 101, 103, 1, 15, 7, 11), (1, 103, 107, 3, 14, 6, 10), (14, 3, 21, 30), (18, 13, 29, 34), (8, 16, 32, 20), (104, 100, 101, 105), (28, 23, 39, 44), (33, 28, 44, 49), (27, 26, 42, 43), (22, 33, 49, 38), (10, 19, 35, 24), (3, 8, 20, 21), (15, 1, 25, 31), (1, 10, 24, 25), (2, 9, 22, 23), (11, 18, 34, 26), (19, 15, 31, 35), (0, 11, 26, 27), (16, 14, 30, 32), (12, 2, 23, 28), (13, 0, 27, 29), (9, 17, 33, 22), (34, 29, 45, 50), (29, 27, 43, 45), (26, 34, 50, 42), (30, 21, 37, 46), (24, 35, 51, 40), (31, 25, 41, 47), (21, 20, 36, 37), (35, 31, 47, 51), (32, 30, 46, 48), (23, 22, 38, 39), (20, 32, 48, 36), (25, 24, 40, 41), (88, 89, 55, 52), (96, 97, 59, 56), (84, 85, 63, 60), (92, 93, 67, 64), (97, 98, 69, 59), (93, 94, 71, 67), (89, 90, 73, 55), (85, 86, 75, 63), (91, 90, 72, 76), (91, 88, 52, 77), (96, 99, 79, 57), (99, 98, 68, 79), (94, 95, 81, 71), (92, 95, 80, 65), (87, 84, 60, 82), (86, 87, 82, 75), (53, 76, 72, 54), (36, 48, 77, 52), (37, 36, 52, 55), (46, 37, 55, 73), (58, 57, 79, 68), (38, 49, 78, 56), (39, 38, 56, 59), (44, 39, 59, 69), (41, 40, 60, 63), (83, 74, 62, 61), (40, 51, 82, 60), (47, 41, 63, 75), (43, 42, 64, 67), (70, 66, 65, 80), (42, 50, 81, 64), (45, 43, 67, 71), (49, 44, 69, 78), (50, 45, 71, 81), (48, 46, 73, 77), (51, 47, 75, 82), (74, 83, 87, 86), (83, 61, 84, 87), (62, 74, 86, 85), (61, 62, 85, 84), (76, 53, 88, 91), (77, 73, 90, 91), (54, 72, 90, 89), (53, 54, 89, 88), (64, 81, 95, 92), (70, 80, 95, 94), (66, 70, 94, 93), (65, 66, 93, 92), (78, 69, 98, 99), (56, 78, 99, 96), (58, 68, 98, 97), (57, 58, 97, 96), (100, 102, 103, 101), (106, 104, 105, 107), (3, 107, 105, 2, 12, 4, 8), (100, 104, 106, 102), (8, 20, 4, 12, 28, 23, 22, 9, 5, 29, 13, 27, 26, 11, 7, 15, 31, 25, 24, 10, 6, 14, 30, 21), (102, 106, 107, 103)])
_uv = me_cube.uv_layers.new(name='UVMap')
_uv.uv.foreach_set('vector', [0.1562, 0.5312, 0.125, 0.5312, 0.125, 0.5312, 0.1562, 0.5312, 0.375, 0.25, 0.6219, 0.25, 0.6226, 0.5, 0.375, 0.5, 0.375, 0.4688, 0.375, 0.375, 0.375, 0.2812, 0.375, 0.5, 0.6226, 0.5, 0.6226, 0.75, 0.375, 0.75, 0.375, 0.7188, 0.375, 0.625, 0.375, 0.5312, 0.375, 0.75, 0.6226, 0.75, 0.6219, 1.0, 0.375, 1.0, 0.375, 0.9688, 0.375, 0.875, 0.375, 0.7812, 0.375, 0.9688, 0.375, 1.0, 0.375, 1.0, 0.375, 0.9688, 0.3438, 0.5312, 0.3438, 0.5, 0.3438, 0.5, 0.3438, 0.5312, 0.125, 0.7188, 0.1562, 0.7188, 0.1562, 0.7188, 0.125, 0.7188, 0.8719, 0.5031, 0.6281, 0.5031, 0.6226, 0.5, 0.875, 0.5, 0.375, 0.2188, 0.375, 0.25, 0.375, 0.25, 0.375, 0.2188, 0.1562, 0.5312, 0.125, 0.5312, 0.125, 0.5312, 0.1562, 0.5312, 0.375, 0.5, 0.375, 0.5312, 0.375, 0.5312, 0.375, 0.5, 0.1562, 0.5, 0.1562, 0.5312, 0.1562, 0.5312, 0.1562, 0.5, 0.3438, 0.75, 0.3438, 0.7188, 0.3438, 0.7188, 0.3438, 0.75, 0.375, 0.0, 0.375, 0.03125, 0.375, 0.03125, 0.375, 0.0, 0.375, 0.7188, 0.375, 0.75, 0.375, 0.75, 0.375, 0.7188, 0.375, 0.75, 0.375, 0.7812, 0.375, 0.7812, 0.375, 0.75, 0.375, 0.25, 0.375, 0.2812, 0.375, 0.2812, 0.375, 0.25, 0.375, 0.5312, 0.3438, 0.5312, 0.3438, 0.5312, 0.375, 0.5312, 0.3438, 0.7188, 0.375, 0.7188, 0.375, 0.7188, 0.3438, 0.7188, 0.375, 0.5, 0.375, 0.5312, 0.375, 0.5312, 0.375, 0.5, 0.1562, 0.7188, 0.1562, 0.75, 0.1562, 0.75, 0.1562, 0.7188, 0.375, 0.2188, 0.375, 0.25, 0.375, 0.25, 0.375, 0.2188, 0.375, 0.4688, 0.375, 0.5, 0.375, 0.5, 0.375, 0.4688, 0.1562, 0.5, 0.1562, 0.5312, 0.1562, 0.5312, 0.1562, 0.5, 0.3438, 0.5312, 0.3438, 0.5, 0.3438, 0.5, 0.3438, 0.5312, 0.375, 0.4688, 0.375, 0.5, 0.375, 0.5, 0.375, 0.4688, 0.375, 0.5312, 0.3438, 0.5312, 0.3438, 0.5312, 0.375, 0.5312, 0.375, 0.9688, 0.375, 1.0, 0.375, 1.0, 0.375, 0.9688, 0.3438, 0.75, 0.3438, 0.7188, 0.3438, 0.7188, 0.3438, 0.75, 0.375, 0.7188, 0.375, 0.75, 0.375, 0.75, 0.375, 0.7188, 0.375, 0.0, 0.375, 0.03125, 0.375, 0.03125, 0.375, 0.0, 0.3438, 0.7188, 0.375, 0.7188, 0.375, 0.7188, 0.3438, 0.7188, 0.1562, 0.7188, 0.1562, 0.75, 0.1562, 0.75, 0.1562, 0.7188, 0.375, 0.25, 0.375, 0.2812, 0.375, 0.2812, 0.375, 0.25, 0.125, 0.7188, 0.1562, 0.7188, 0.1562, 0.7188, 0.125, 0.7188, 0.375, 0.75, 0.375, 0.7812, 0.375, 0.7812, 0.375, 0.75, 0.1253, 0.719, 0.1253, 0.7497, 0.125, 0.75, 0.125, 0.7188, 0.1559, 0.5003, 0.1253, 0.5003, 0.125, 0.5, 0.1562, 0.5, 0.3441, 0.7497, 0.3747, 0.7497, 0.375, 0.75, 0.3438, 0.75, 0.3747, 0.5309, 0.3747, 0.5003, 0.375, 0.5, 0.375, 0.5312, 0.1253, 0.5003, 0.1253, 0.5309, 0.125, 0.5312, 0.125, 0.5, 0.3747, 0.5003, 0.3441, 0.5003, 0.3438, 0.5, 0.375, 0.5, 0.1253, 0.7497, 0.156, 0.7497, 0.1562, 0.75, 0.125, 0.75, 0.3747, 0.7497, 0.3747, 0.7191, 0.375, 0.7188, 0.375, 0.75, 0.156, 0.719, 0.156, 0.7497, 0.15, 0.7438, 0.15, 0.725, 0.156, 0.719, 0.1253, 0.719, 0.125, 0.7188, 0.1562, 0.7188, 0.1559, 0.5003, 0.1559, 0.5309, 0.15, 0.525, 0.15, 0.5062, 0.1559, 0.5309, 0.1253, 0.5309, 0.1312, 0.525, 0.15, 0.525, 0.3441, 0.5003, 0.3441, 0.5309, 0.3438, 0.5312, 0.3438, 0.5, 0.3747, 0.5309, 0.3441, 0.5309, 0.35, 0.525, 0.3688, 0.525, 0.3441, 0.7191, 0.3441, 0.7497, 0.3438, 0.75, 0.3438, 0.7188, 0.3747, 0.7191, 0.3441, 0.7191, 0.3438, 0.7188, 0.375, 0.7188, 0.1312, 0.725, 0.15, 0.725, 0.15, 0.7438, 0.1312, 0.7438, 0.125, 0.7188, 0.1562, 0.7188, 0.1562, 0.7188, 0.125, 0.7188, 0.375, 0.0, 0.375, 0.03125, 0.375, 0.03125, 0.375, 0.0, 0.375, 0.9688, 0.375, 1.0, 0.375, 1.0, 0.375, 0.9688, 0.1312, 0.5062, 0.15, 0.5062, 0.15, 0.525, 0.1312, 0.525, 0.1562, 0.5, 0.1562, 0.5312, 0.1562, 0.5312, 0.1562, 0.5, 0.375, 0.25, 0.375, 0.2812, 0.375, 0.2812, 0.375, 0.25, 0.375, 0.2188, 0.375, 0.25, 0.375, 0.25, 0.375, 0.2188, 0.375, 0.75, 0.375, 0.7812, 0.375, 0.7812, 0.375, 0.75, 0.35, 0.725, 0.3688, 0.725, 0.3688, 0.7438, 0.35, 0.7438, 0.3438, 0.75, 0.3438, 0.7188, 0.3438, 0.7188, 0.3438, 0.75, 0.375, 0.7188, 0.375, 0.75, 0.375, 0.75, 0.375, 0.7188, 0.375, 0.5, 0.375, 0.5312, 0.375, 0.5312, 0.375, 0.5, 0.35, 0.5062, 0.3688, 0.5062, 0.3688, 0.525, 0.35, 0.525, 0.375, 0.5312, 0.3438, 0.5312, 0.3438, 0.5312, 0.375, 0.5312, 0.375, 0.4688, 0.375, 0.5, 0.375, 0.5, 0.375, 0.4688, 0.1562, 0.5312, 0.125, 0.5312, 0.125, 0.5312, 0.1562, 0.5312, 0.3438, 0.5312, 0.3438, 0.5, 0.3438, 0.5, 0.3438, 0.5312, 0.1562, 0.7188, 0.1562, 0.75, 0.1562, 0.75, 0.1562, 0.7188, 0.3438, 0.7188, 0.375, 0.7188, 0.375, 0.7188, 0.3438, 0.7188, 0.3688, 0.725, 0.35, 0.725, 0.3441, 0.7191, 0.3747, 0.7191, 0.35, 0.725, 0.35, 0.7438, 0.3441, 0.7497, 0.3441, 0.7191, 0.3688, 0.7438, 0.3688, 0.725, 0.3747, 0.7191, 0.3747, 0.7497, 0.35, 0.7438, 0.3688, 0.7438, 0.3747, 0.7497, 0.3441, 0.7497, 0.15, 0.725, 0.1312, 0.725, 0.1253, 0.719, 0.156, 0.719, 0.1562, 0.7188, 0.1562, 0.75, 0.156, 0.7497, 0.156, 0.719, 0.1312, 0.7438, 0.15, 0.7438, 0.156, 0.7497, 0.1253, 0.7497, 0.1312, 0.725, 0.1312, 0.7438, 0.1253, 0.7497, 0.1253, 0.719, 0.375, 0.5312, 0.3438, 0.5312, 0.3441, 0.5309, 0.3747, 0.5309, 0.35, 0.5062, 0.35, 0.525, 0.3441, 0.5309, 0.3441, 0.5003, 0.3688, 0.5062, 0.35, 0.5062, 0.3441, 0.5003, 0.3747, 0.5003, 0.3688, 0.525, 0.3688, 0.5062, 0.3747, 0.5003, 0.3747, 0.5309, 0.1562, 0.5312, 0.125, 0.5312, 0.1253, 0.5309, 0.1559, 0.5309, 0.1562, 0.5, 0.1562, 0.5312, 0.1559, 0.5309, 0.1559, 0.5003, 0.1312, 0.5062, 0.1312, 0.525, 0.1253, 0.5309, 0.1253, 0.5003, 0.15, 0.5062, 0.1312, 0.5062, 0.1253, 0.5003, 0.1559, 0.5003, 0.6281, 0.5031, 0.6281, 0.7469, 0.6226, 0.75, 0.6226, 0.5, 0.8719, 0.7469, 0.8719, 0.5031, 0.875, 0.5, 0.875, 0.75, 0.375, 0.0, 0.6219, 0.0, 0.6219, 0.25, 0.375, 0.25, 0.375, 0.2188, 0.375, 0.125, 0.375, 0.03125, 0.6281, 0.5031, 0.8719, 0.5031, 0.8719, 0.7469, 0.6281, 0.7469, 0.125, 0.7188, 0.125, 0.7188, 0.375, 0.125, 0.125, 0.5312, 0.375, 0.2188, 0.375, 0.25, 0.375, 0.2812, 0.375, 0.2812, 0.375, 0.375, 0.3438, 0.5, 0.3438, 0.5, 0.375, 0.5, 0.375, 0.5312, 0.375, 0.5312, 0.375, 0.625, 0.375, 0.7188, 0.375, 0.7188, 0.375, 0.75, 0.3438, 0.75, 0.375, 0.7812, 0.375, 0.875, 0.375, 0.9688, 0.375, 0.9688, 0.375, 1.0, 0.6281, 0.7469, 0.8719, 0.7469, 0.875, 0.75, 0.6226, 0.75])
me_cube.materials.append(mat_material)
me_cube.use_mirror_vertex_groups = False
me_cube.update()
me_icosphere_001 = bpy.data.meshes.new('Icosphere.001')
me_icosphere_001.from_pydata([(0.2624, -0.8222, 0.4801), (-0.6743, -0.5022, 0.4619), (-0.7285, 0.5939, 0.5578), (0.2551, 0.7926, 0.4633), (0.8393, -0.0009455, 0.4741), (-0.008301, 0.003651, 1.203), (0.9071, -0.1434, 0.3096), (1.058, -0.3224, 0.0663), (1.084, 0.354, 0.05505), (0.9484, 0.1559, 0.3486), (0.1485, -0.9096, 0.2844), (0.001841, -1.1, 0.06003), (0.6928, -1.003, 0.05926), (0.4123, -0.8276, 0.2908), (-0.8513, -0.457, 0.3456), (-1.104, -0.3488, 0.07391), (-0.7249, -1.012, 0.0753), (-0.6879, -0.7017, 0.3443), (-0.6769, 0.7041, 0.3442), (-0.685, 0.9484, 0.05451), (-1.082, 0.3243, 0.0626), (-0.8918, 0.5011, 0.3762), (0.4141, 0.8382, 0.301), (0.7119, 1.026, 0.06403), (0.001605, 1.03, 0.06929), (0.1468, 0.9165, 0.2918), (0.7682, -0.2227, 0.5129), (0.6505, -0.4787, 0.5498), (0.4998, -0.7703, 0.5754), (0.02808, -0.8107, 0.5157), (-0.2477, -0.7668, 0.544), (-0.5014, -0.6608, 0.5219), (-0.7841, -0.2933, 0.5415), (-0.8349, -0.004807, 0.575), (-0.8257, 0.3161, 0.594), (-0.4969, 0.6408, 0.5191), (-0.2348, 0.7173, 0.5118), (0.02779, 0.8134, 0.5237), (0.4711, 0.7182, 0.5633), (0.658, 0.498, 0.5616), (0.7816, 0.2304, 0.526), (0.09381, -0.2977, 1.194), (0.1609, -0.4944, 0.8936), (0.2395, -0.7209, 0.71), (0.7101, -0.001093, 0.6783), (0.5258, -0.004464, 0.9329), (0.2617, -0.01946, 1.154), (-0.2222, -0.1663, 1.159), (-0.4359, -0.345, 0.9853), (-0.6129, -0.4638, 0.7196), (-0.2175, 0.176, 1.148), (-0.4282, 0.3381, 0.9469), (-0.6046, 0.4895, 0.7799), (0.07215, 0.2872, 1.115), (0.1544, 0.5077, 0.9086), (0.225, 0.7062, 0.7008), (0.3658, 0.3088, 1.023), (0.6122, 0.263, 0.7592), (0.4258, 0.5195, 0.7495), (-0.1334, 0.4149, 0.9459), (-0.04308, 0.6405, 0.7293), (-0.3336, 0.5312, 0.7189), (-0.4608, -0.01116, 1.031), (-0.6352, 0.1662, 0.7707), (-0.6716, -0.1712, 0.8337), (-0.1373, -0.4828, 1.068), (-0.3649, -0.5818, 0.834), (-0.05754, -0.6243, 0.7521), (0.3826, -0.3222, 1.04), (0.4244, -0.4966, 0.7497), (0.6158, -0.2601, 0.7687), (0.8035, 0.4084, 0.3192), (0.9806, 0.7081, 0.06358), (0.657, 0.6859, 0.3563), (-0.124, 0.8747, 0.2976), (-0.3408, 1.033, 0.07341), (-0.4153, 0.7872, 0.3002), (-0.9512, 0.153, 0.3617), (-1.096, 0.003021, 0.06478), (-0.9533, -0.1712, 0.3753), (-0.4466, -0.8838, 0.3549), (-0.3368, -1.032, 0.06726), (-0.1262, -0.8908, 0.2963), (0.6617, -0.7036, 0.3732), (0.9985, -0.7036, 0.07002), (0.7823, -0.3853, 0.2934), (0.3349, 1.018, 0.07056), (-0.9797, 0.7343, 0.05918), (-1.01, -0.7384, 0.07206), (0.3313, -1.013, 0.07258), (1.072, -0.002062, 0.05705)], [], [(0, 28, 43), (1, 31, 49), (2, 34, 52), (3, 37, 55), (4, 40, 44), (46, 53, 5), (45, 56, 46), (44, 57, 45), (46, 56, 53), (56, 54, 53), (45, 57, 56), (57, 58, 56), (56, 58, 54), (58, 55, 54), (44, 40, 57), (40, 39, 57), (57, 39, 58), (39, 38, 58), (58, 38, 55), (38, 3, 55), (53, 50, 5), (54, 59, 53), (55, 60, 54), (53, 59, 50), (59, 51, 50), (54, 60, 59), (60, 61, 59), (59, 61, 51), (61, 52, 51), (55, 37, 60), (37, 36, 60), (60, 36, 61), (36, 35, 61), (61, 35, 52), (35, 2, 52), (50, 47, 5), (51, 62, 50), (52, 63, 51), (50, 62, 47), (62, 48, 47), (51, 63, 62), (63, 64, 62), (62, 64, 48), (64, 49, 48), (52, 34, 63), (34, 33, 63), (63, 33, 64), (33, 32, 64), (64, 32, 49), (32, 1, 49), (47, 41, 5), (48, 65, 47), (49, 66, 48), (47, 65, 41), (65, 42, 41), (48, 66, 65), (66, 67, 65), (65, 67, 42), (67, 43, 42), (49, 31, 66), (31, 30, 66), (66, 30, 67), (30, 29, 67), (67, 29, 43), (29, 0, 43), (41, 46, 5), (42, 68, 41), (43, 69, 42), (41, 68, 46), (68, 45, 46), (42, 69, 68), (69, 70, 68), (68, 70, 45), (70, 44, 45), (43, 28, 69), (28, 27, 69), (69, 27, 70), (27, 26, 70), (70, 26, 44), (26, 4, 44), (9, 40, 4), (8, 71, 9), (9, 71, 40), (71, 39, 40), (8, 72, 71), (72, 73, 71), (71, 73, 39), (73, 38, 39), (72, 23, 73), (23, 22, 73), (73, 22, 38), (22, 3, 38), (25, 37, 3), (24, 74, 25), (25, 74, 37), (74, 36, 37), (24, 75, 74), (75, 76, 74), (74, 76, 36), (76, 35, 36), (75, 19, 76), (19, 18, 76), (76, 18, 35), (18, 2, 35), (21, 34, 2), (20, 77, 21), (21, 77, 34), (77, 33, 34), (20, 78, 77), (78, 79, 77), (77, 79, 33), (79, 32, 33), (78, 15, 79), (15, 14, 79), (79, 14, 32), (14, 1, 32), (17, 31, 1), (16, 80, 17), (17, 80, 31), (80, 30, 31), (16, 81, 80), (81, 82, 80), (80, 82, 30), (82, 29, 30), (81, 11, 82), (11, 10, 82), (82, 10, 29), (10, 0, 29), (13, 28, 0), (12, 83, 13), (13, 83, 28), (83, 27, 28), (12, 84, 83), (84, 85, 83), (83, 85, 27), (85, 26, 27), (84, 7, 85), (7, 6, 85), (85, 6, 26), (6, 4, 26), (22, 25, 3), (23, 86, 22), (22, 86, 25), (86, 24, 25), (18, 21, 2), (19, 87, 18), (18, 87, 21), (87, 20, 21), (14, 17, 1), (15, 88, 14), (14, 88, 17), (88, 16, 17), (10, 13, 0), (11, 89, 10), (10, 89, 13), (89, 12, 13), (6, 9, 4), (7, 90, 6), (6, 90, 9), (90, 8, 9), (8, 90, 7, 84, 12, 89, 11, 81, 16, 88, 15, 78, 20, 87, 19, 75, 24, 86, 23, 72)])
_uv = me_icosphere_001.uv_layers.new(name='UVMap')
_uv.uv.foreach_set('vector', [0.1818, 0.3149, 0.2273, 0.3149, 0.2045, 0.3543, 0.0, 0.3149, 0.04545, 0.3149, 0.02273, 0.3543, 0.7273, 0.3149, 0.7727, 0.3149, 0.75, 0.3543, 0.5455, 0.3149, 0.5909, 0.3149, 0.5682, 0.3543, 0.3636, 0.3149, 0.4091, 0.3149, 0.3864, 0.3543, 0.4318, 0.433, 0.4773, 0.433, 0.4545, 0.4724, 0.4091, 0.3937, 0.4545, 0.3937, 0.4318, 0.433, 0.3864, 0.3543, 0.4318, 0.3543, 0.4091, 0.3937, 0.4318, 0.433, 0.4545, 0.3937, 0.4773, 0.433, 0.4545, 0.3937, 0.5, 0.3937, 0.4773, 0.433, 0.4091, 0.3937, 0.4318, 0.3543, 0.4545, 0.3937, 0.4318, 0.3543, 0.4773, 0.3543, 0.4545, 0.3937, 0.4545, 0.3937, 0.4773, 0.3543, 0.5, 0.3937, 0.4773, 0.3543, 0.5227, 0.3543, 0.5, 0.3937, 0.3864, 0.3543, 0.4091, 0.3149, 0.4318, 0.3543, 0.4091, 0.3149, 0.4545, 0.3149, 0.4318, 0.3543, 0.4318, 0.3543, 0.4545, 0.3149, 0.4773, 0.3543, 0.4545, 0.3149, 0.5, 0.3149, 0.4773, 0.3543, 0.4773, 0.3543, 0.5, 0.3149, 0.5227, 0.3543, 0.5, 0.3149, 0.5455, 0.3149, 0.5227, 0.3543, 0.6136, 0.433, 0.6591, 0.433, 0.6364, 0.4724, 0.5909, 0.3937, 0.6364, 0.3937, 0.6136, 0.433, 0.5682, 0.3543, 0.6136, 0.3543, 0.5909, 0.3937, 0.6136, 0.433, 0.6364, 0.3937, 0.6591, 0.433, 0.6364, 0.3937, 0.6818, 0.3937, 0.6591, 0.433, 0.5909, 0.3937, 0.6136, 0.3543, 0.6364, 0.3937, 0.6136, 0.3543, 0.6591, 0.3543, 0.6364, 0.3937, 0.6364, 0.3937, 0.6591, 0.3543, 0.6818, 0.3937, 0.6591, 0.3543, 0.7045, 0.3543, 0.6818, 0.3937, 0.5682, 0.3543, 0.5909, 0.3149, 0.6136, 0.3543, 0.5909, 0.3149, 0.6364, 0.3149, 0.6136, 0.3543, 0.6136, 0.3543, 0.6364, 0.3149, 0.6591, 0.3543, 0.6364, 0.3149, 0.6818, 0.3149, 0.6591, 0.3543, 0.6591, 0.3543, 0.6818, 0.3149, 0.7045, 0.3543, 0.6818, 0.3149, 0.7273, 0.3149, 0.7045, 0.3543, 0.7955, 0.433, 0.8409, 0.433, 0.8182, 0.4724, 0.7727, 0.3937, 0.8182, 0.3937, 0.7955, 0.433, 0.75, 0.3543, 0.7955, 0.3543, 0.7727, 0.3937, 0.7955, 0.433, 0.8182, 0.3937, 0.8409, 0.433, 0.8182, 0.3937, 0.8636, 0.3937, 0.8409, 0.433, 0.7727, 0.3937, 0.7955, 0.3543, 0.8182, 0.3937, 0.7955, 0.3543, 0.8409, 0.3543, 0.8182, 0.3937, 0.8182, 0.3937, 0.8409, 0.3543, 0.8636, 0.3937, 0.8409, 0.3543, 0.8864, 0.3543, 0.8636, 0.3937, 0.75, 0.3543, 0.7727, 0.3149, 0.7955, 0.3543, 0.7727, 0.3149, 0.8182, 0.3149, 0.7955, 0.3543, 0.7955, 0.3543, 0.8182, 0.3149, 0.8409, 0.3543, 0.8182, 0.3149, 0.8636, 0.3149, 0.8409, 0.3543, 0.8409, 0.3543, 0.8636, 0.3149, 0.8864, 0.3543, 0.8636, 0.3149, 0.9091, 0.3149, 0.8864, 0.3543, 0.06818, 0.433, 0.1136, 0.433, 0.09091, 0.4724, 0.04545, 0.3937, 0.09091, 0.3937, 0.06818, 0.433, 0.02273, 0.3543, 0.06818, 0.3543, 0.04545, 0.3937, 0.06818, 0.433, 0.09091, 0.3937, 0.1136, 0.433, 0.09091, 0.3937, 0.1364, 0.3937, 0.1136, 0.433, 0.04545, 0.3937, 0.06818, 0.3543, 0.09091, 0.3937, 0.06818, 0.3543, 0.1136, 0.3543, 0.09091, 0.3937, 0.09091, 0.3937, 0.1136, 0.3543, 0.1364, 0.3937, 0.1136, 0.3543, 0.1591, 0.3543, 0.1364, 0.3937, 0.02273, 0.3543, 0.04545, 0.3149, 0.06818, 0.3543, 0.04545, 0.3149, 0.09091, 0.3149, 0.06818, 0.3543, 0.06818, 0.3543, 0.09091, 0.3149, 0.1136, 0.3543, 0.09091, 0.3149, 0.1364, 0.3149, 0.1136, 0.3543, 0.1136, 0.3543, 0.1364, 0.3149, 0.1591, 0.3543, 0.1364, 0.3149, 0.1818, 0.3149, 0.1591, 0.3543, 0.25, 0.433, 0.2955, 0.433, 0.2727, 0.4724, 0.2273, 0.3937, 0.2727, 0.3937, 0.25, 0.433, 0.2045, 0.3543, 0.25, 0.3543, 0.2273, 0.3937, 0.25, 0.433, 0.2727, 0.3937, 0.2955, 0.433, 0.2727, 0.3937, 0.3182, 0.3937, 0.2955, 0.433, 0.2273, 0.3937, 0.25, 0.3543, 0.2727, 0.3937, 0.25, 0.3543, 0.2955, 0.3543, 0.2727, 0.3937, 0.2727, 0.3937, 0.2955, 0.3543, 0.3182, 0.3937, 0.2955, 0.3543, 0.3409, 0.3543, 0.3182, 0.3937, 0.2045, 0.3543, 0.2273, 0.3149, 0.25, 0.3543, 0.2273, 0.3149, 0.2727, 0.3149, 0.25, 0.3543, 0.25, 0.3543, 0.2727, 0.3149, 0.2955, 0.3543, 0.2727, 0.3149, 0.3182, 0.3149, 0.2955, 0.3543, 0.2955, 0.3543, 0.3182, 0.3149, 0.3409, 0.3543, 0.3182, 0.3149, 0.3636, 0.3149, 0.3409, 0.3543, 0.3864, 0.2756, 0.4091, 0.3149, 0.3636, 0.3149, 0.4091, 0.2362, 0.4318, 0.2756, 0.3864, 0.2756, 0.3864, 0.2756, 0.4318, 0.2756, 0.4091, 0.3149, 0.4318, 0.2756, 0.4545, 0.3149, 0.4091, 0.3149, 0.4091, 0.2362, 0.4545, 0.2362, 0.4318, 0.2756, 0.4545, 0.2362, 0.4773, 0.2756, 0.4318, 0.2756, 0.4318, 0.2756, 0.4773, 0.2756, 0.4545, 0.3149, 0.4773, 0.2756, 0.5, 0.3149, 0.4545, 0.3149, 0.4545, 0.2362, 0.5, 0.2362, 0.4773, 0.2756, 0.5, 0.2362, 0.5227, 0.2756, 0.4773, 0.2756, 0.4773, 0.2756, 0.5227, 0.2756, 0.5, 0.3149, 0.5227, 0.2756, 0.5455, 0.3149, 0.5, 0.3149, 0.5682, 0.2756, 0.5909, 0.3149, 0.5455, 0.3149, 0.5909, 0.2362, 0.6136, 0.2756, 0.5682, 0.2756, 0.5682, 0.2756, 0.6136, 0.2756, 0.5909, 0.3149, 0.6136, 0.2756, 0.6364, 0.3149, 0.5909, 0.3149, 0.5909, 0.2362, 0.6364, 0.2362, 0.6136, 0.2756, 0.6364, 0.2362, 0.6591, 0.2756, 0.6136, 0.2756, 0.6136, 0.2756, 0.6591, 0.2756, 0.6364, 0.3149, 0.6591, 0.2756, 0.6818, 0.3149, 0.6364, 0.3149, 0.6364, 0.2362, 0.6818, 0.2362, 0.6591, 0.2756, 0.6818, 0.2362, 0.7045, 0.2756, 0.6591, 0.2756, 0.6591, 0.2756, 0.7045, 0.2756, 0.6818, 0.3149, 0.7045, 0.2756, 0.7273, 0.3149, 0.6818, 0.3149, 0.75, 0.2756, 0.7727, 0.3149, 0.7273, 0.3149, 0.7727, 0.2362, 0.7955, 0.2756, 0.75, 0.2756, 0.75, 0.2756, 0.7955, 0.2756, 0.7727, 0.3149, 0.7955, 0.2756, 0.8182, 0.3149, 0.7727, 0.3149, 0.7727, 0.2362, 0.8182, 0.2362, 0.7955, 0.2756, 0.8182, 0.2362, 0.8409, 0.2756, 0.7955, 0.2756, 0.7955, 0.2756, 0.8409, 0.2756, 0.8182, 0.3149, 0.8409, 0.2756, 0.8636, 0.3149, 0.8182, 0.3149, 0.8182, 0.2362, 0.8636, 0.2362, 0.8409, 0.2756, 0.8636, 0.2362, 0.8864, 0.2756, 0.8409, 0.2756, 0.8409, 0.2756, 0.8864, 0.2756, 0.8636, 0.3149, 0.8864, 0.2756, 0.9091, 0.3149, 0.8636, 0.3149, 0.02273, 0.2756, 0.04545, 0.3149, 0.0, 0.3149, 0.04545, 0.2362, 0.06818, 0.2756, 0.02273, 0.2756, 0.02273, 0.2756, 0.06818, 0.2756, 0.04545, 0.3149, 0.06818, 0.2756, 0.09091, 0.3149, 0.04545, 0.3149, 0.04545, 0.2362, 0.09091, 0.2362, 0.06818, 0.2756, 0.09091, 0.2362, 0.1136, 0.2756, 0.06818, 0.2756, 0.06818, 0.2756, 0.1136, 0.2756, 0.09091, 0.3149, 0.1136, 0.2756, 0.1364, 0.3149, 0.09091, 0.3149, 0.09091, 0.2362, 0.1364, 0.2362, 0.1136, 0.2756, 0.1364, 0.2362, 0.1591, 0.2756, 0.1136, 0.2756, 0.1136, 0.2756, 0.1591, 0.2756, 0.1364, 0.3149, 0.1591, 0.2756, 0.1818, 0.3149, 0.1364, 0.3149, 0.2045, 0.2756, 0.2273, 0.3149, 0.1818, 0.3149, 0.2273, 0.2362, 0.25, 0.2756, 0.2045, 0.2756, 0.2045, 0.2756, 0.25, 0.2756, 0.2273, 0.3149, 0.25, 0.2756, 0.2727, 0.3149, 0.2273, 0.3149, 0.2273, 0.2362, 0.2727, 0.2362, 0.25, 0.2756, 0.2727, 0.2362, 0.2955, 0.2756, 0.25, 0.2756, 0.25, 0.2756, 0.2955, 0.2756, 0.2727, 0.3149, 0.2955, 0.2756, 0.3182, 0.3149, 0.2727, 0.3149, 0.2727, 0.2362, 0.3182, 0.2362, 0.2955, 0.2756, 0.3182, 0.2362, 0.3409, 0.2756, 0.2955, 0.2756, 0.2955, 0.2756, 0.3409, 0.2756, 0.3182, 0.3149, 0.3409, 0.2756, 0.3636, 0.3149, 0.3182, 0.3149, 0.5227, 0.2756, 0.5682, 0.2756, 0.5455, 0.3149, 0.5, 0.2362, 0.5455, 0.2362, 0.5227, 0.2756, 0.5227, 0.2756, 0.5455, 0.2362, 0.5682, 0.2756, 0.5455, 0.2362, 0.5909, 0.2362, 0.5682, 0.2756, 0.7045, 0.2756, 0.75, 0.2756, 0.7273, 0.3149, 0.6818, 0.2362, 0.7273, 0.2362, 0.7045, 0.2756, 0.7045, 0.2756, 0.7273, 0.2362, 0.75, 0.2756, 0.7273, 0.2362, 0.7727, 0.2362, 0.75, 0.2756, 0.8864, 0.2756, 0.9318, 0.2756, 0.9091, 0.3149, 0.8636, 0.2362, 0.9091, 0.2362, 0.8864, 0.2756, 0.8864, 0.2756, 0.9091, 0.2362, 0.9318, 0.2756, 0.9091, 0.2362, 0.9545, 0.2362, 0.9318, 0.2756, 0.1591, 0.2756, 0.2045, 0.2756, 0.1818, 0.3149, 0.1364, 0.2362, 0.1818, 0.2362, 0.1591, 0.2756, 0.1591, 0.2756, 0.1818, 0.2362, 0.2045, 0.2756, 0.1818, 0.2362, 0.2273, 0.2362, 0.2045, 0.2756, 0.3409, 0.2756, 0.3864, 0.2756, 0.3636, 0.3149, 0.3182, 0.2362, 0.3636, 0.2362, 0.3409, 0.2756, 0.3409, 0.2756, 0.3636, 0.2362, 0.3864, 0.2756, 0.3636, 0.2362, 0.4091, 0.2362, 0.3864, 0.2756, 0.4091, 0.2362, 0.3636, 0.2362, 0.3182, 0.2362, 0.2727, 0.2362, 0.2273, 0.2362, 0.1818, 0.2362, 0.1364, 0.2362, 0.09091, 0.2362, 0.04545, 0.2362, 0.9091, 0.2362, 0.8636, 0.2362, 0.8182, 0.2362, 0.7727, 0.2362, 0.7273, 0.2362, 0.6818, 0.2362, 0.6364, 0.2362, 0.5909, 0.2362, 0.5455, 0.2362, 0.5, 0.2362, 0.4545, 0.2362])
me_icosphere_001.materials.append(mat_material_001)
me_icosphere_001.update()

# ---- objects
ob_arm = bpy.data.objects.new('Arm', me_arm)
ob_cube = bpy.data.objects.new('Cube', me_cube)
ob_icosphere = bpy.data.objects.new('Icosphere', me_icosphere_001)

# ---- transforms, parenting, visibility, modifiers, constraints
ob_arm.location = (2.395, 0.1202, 2.913)
ob_arm.rotation_euler = (0.9358, -0.05129, -0.03274)
ob_arm.lock_rotations_4d = False
ob_arm.empty_display_type = 'ARROWS'
ob_arm.lineart.crease_threshold = 0.0
ob_arm.use_mesh_mirror_x = True
ob_cube.location = (0.0, 0.0, 1.012)
ob_cube.scale = (1.0, 1.0, 0.03877)
ob_cube.lock_rotations_4d = False
ob_cube.empty_display_type = 'ARROWS'
ob_cube.lineart.crease_threshold = 0.0
ob_icosphere.location = (-0.02509, 0.006147, 0.9733)
ob_icosphere.scale = (1.531, 1.0, 1.0)

# ---- collection membership
scene.collection.objects.link(ob_arm)
scene.collection.objects.link(ob_cube)
scene.collection.objects.link(ob_icosphere)

# ---- scene / render settings (as saved in the file)
scene.frame_start = 1; scene.frame_end = 250; scene.frame_set(29)
scene.render.engine = 'BLENDER_EEVEE_NEXT'
scene.render.bake_bias = 0.0
scene.render.bake_samples = 0
scene.cycles.sampling_pattern = 'TABULATED_SOBOL'
scene.eevee.use_volume_custom_range = False
bpy.context.view_layer.update()

# ---- added for rendering (the .blend has no active camera and no usable light): camera, sun
cam_auto = bpy.data.cameras.new('AutoCamera')
cam_auto.lens = 50.0
cam_auto.sensor_width = 36.0
cam_auto.clip_end = 1000.0
ob_auto_camera = bpy.data.objects.new('AutoCamera', cam_auto)
scene.collection.objects.link(ob_auto_camera)
ob_auto_camera.location = (4.82456, -5.77814, 4.94654)
ob_auto_camera.rotation_euler = (1.09748, -7.21219e-08, 0.694738)
scene.camera = ob_auto_camera
light_auto_sun = bpy.data.lights.new('AutoSun', 'SUN')
light_auto_sun.energy = 3.0
light_auto_sun.angle = 0.0523599
ob_auto_sun = bpy.data.objects.new('AutoSun', light_auto_sun)
scene.collection.objects.link(ob_auto_sun)
ob_auto_sun.rotation_euler = (0.872665, 0.174533, 0.523599)
bpy.context.view_layer.update()
